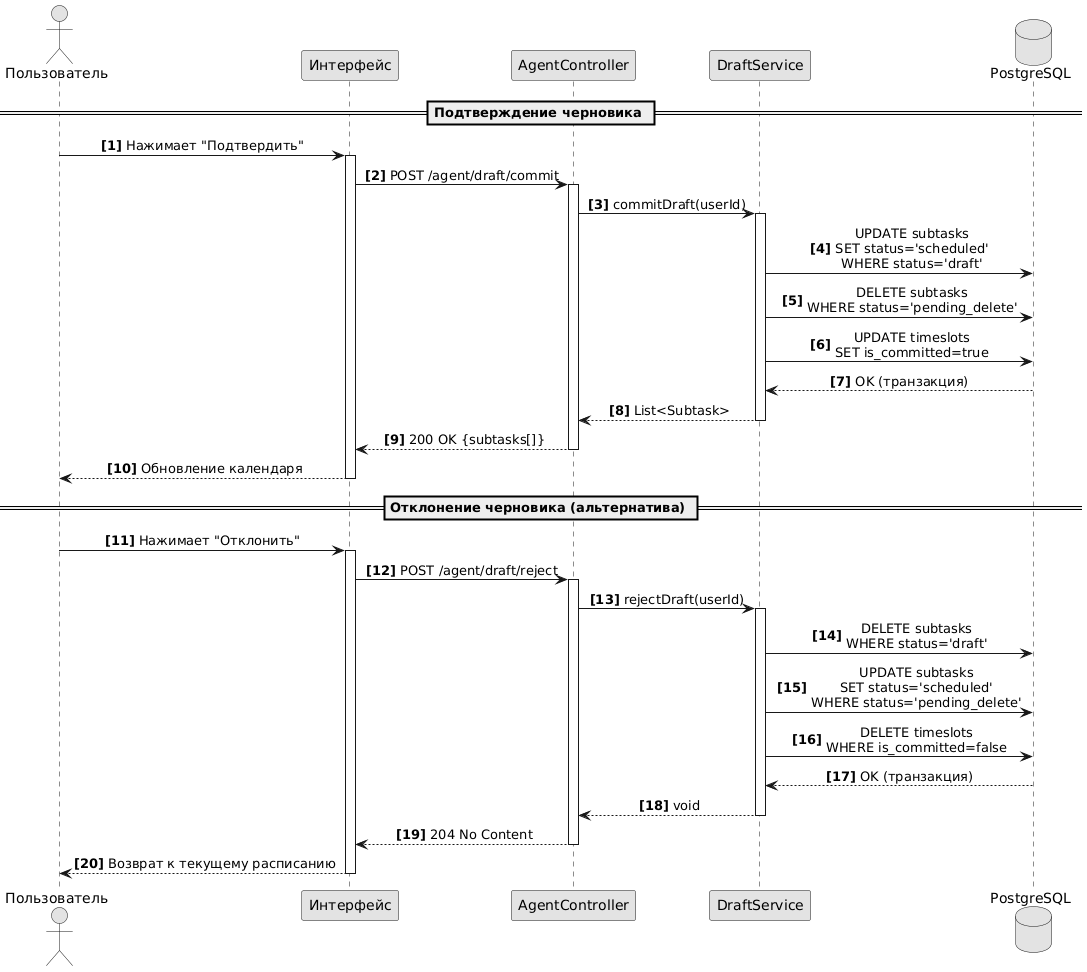

The diagram above was rendered by PlantUML. Its source (embedded in the PNG):
@startuml
skinparam monochrome true
skinparam shadowing false
skinparam sequenceMessageAlign center
skinparam defaultFontName Arial

autonumber "<b>[0]</b>"

actor "Пользователь" as User
participant "Интерфейс" as UI
participant "AgentController" as Ctrl
participant "DraftService" as Draft
database "PostgreSQL" as DB

== Подтверждение черновика ==

User -> UI : Нажимает "Подтвердить"
activate UI
UI -> Ctrl : POST /agent/draft/commit
activate Ctrl
Ctrl -> Draft : commitDraft(userId)
activate Draft

Draft -> DB : UPDATE subtasks\nSET status='scheduled'\nWHERE status='draft'
Draft -> DB : DELETE subtasks\nWHERE status='pending_delete'
Draft -> DB : UPDATE timeslots\nSET is_committed=true

DB --> Draft : OK (транзакция)
Draft --> Ctrl : List<Subtask>
deactivate Draft

Ctrl --> UI : 200 OK {subtasks[]}
deactivate Ctrl
UI --> User : Обновление календаря
deactivate UI

== Отклонение черновика (альтернатива) ==

User -> UI : Нажимает "Отклонить"
activate UI
UI -> Ctrl : POST /agent/draft/reject
activate Ctrl
Ctrl -> Draft : rejectDraft(userId)
activate Draft

Draft -> DB : DELETE subtasks\nWHERE status='draft'
Draft -> DB : UPDATE subtasks\nSET status='scheduled'\nWHERE status='pending_delete'
Draft -> DB : DELETE timeslots\nWHERE is_committed=false

DB --> Draft : OK (транзакция)
Draft --> Ctrl : void
deactivate Draft

Ctrl --> UI : 204 No Content
deactivate Ctrl
UI --> User : Возврат к текущему расписанию
deactivate UI
@enduml